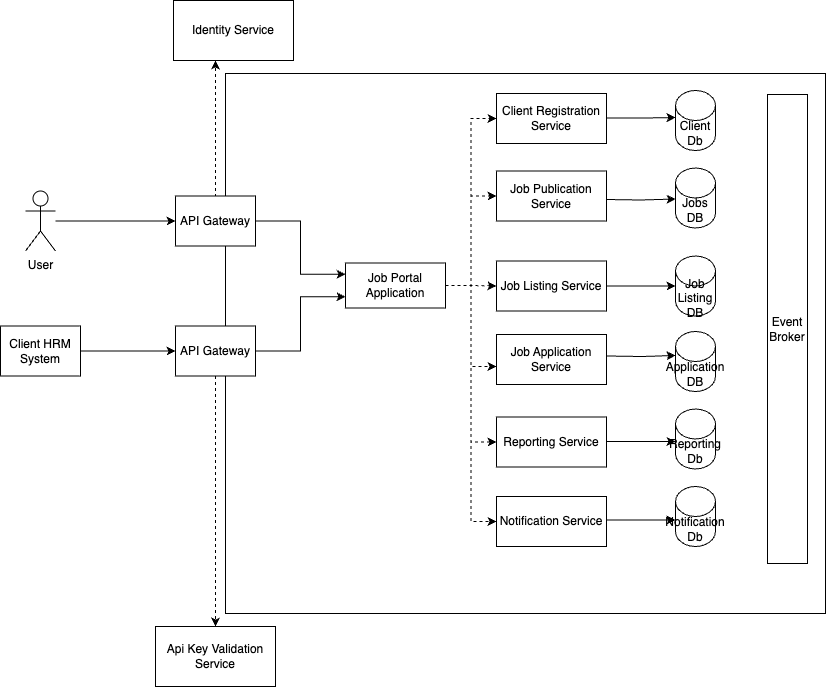

The diagram above was exported from draw.io. Its source (the exported page's mxGraphModel, read from the mxfile embedded in the PNG):
<mxGraphModel dx="1026" dy="650" grid="1" gridSize="10" guides="1" tooltips="1" connect="1" arrows="1" fold="1" page="1" pageScale="1" pageWidth="850" pageHeight="1100" math="0" shadow="0">
  <root>
    <mxCell id="0" />
    <mxCell id="1" parent="0" />
    <mxCell id="mXzaNVFmR2rs_p4AUFhK-1" value="" style="rounded=0;whiteSpace=wrap;html=1;" vertex="1" parent="1">
      <mxGeometry x="240" y="110" width="600" height="540" as="geometry" />
    </mxCell>
    <mxCell id="mXzaNVFmR2rs_p4AUFhK-7" style="edgeStyle=orthogonalEdgeStyle;rounded=0;orthogonalLoop=1;jettySize=auto;html=1;" edge="1" parent="1" source="mXzaNVFmR2rs_p4AUFhK-2" target="mXzaNVFmR2rs_p4AUFhK-5">
      <mxGeometry relative="1" as="geometry" />
    </mxCell>
    <mxCell id="mXzaNVFmR2rs_p4AUFhK-2" value="User" style="shape=umlActor;verticalLabelPosition=bottom;verticalAlign=top;html=1;outlineConnect=0;" vertex="1" parent="1">
      <mxGeometry x="40" y="227.5" width="30" height="60" as="geometry" />
    </mxCell>
    <mxCell id="mXzaNVFmR2rs_p4AUFhK-6" style="edgeStyle=orthogonalEdgeStyle;rounded=0;orthogonalLoop=1;jettySize=auto;html=1;" edge="1" parent="1" source="mXzaNVFmR2rs_p4AUFhK-3" target="mXzaNVFmR2rs_p4AUFhK-4">
      <mxGeometry relative="1" as="geometry" />
    </mxCell>
    <mxCell id="mXzaNVFmR2rs_p4AUFhK-3" value="Client HRM System" style="rounded=0;whiteSpace=wrap;html=1;" vertex="1" parent="1">
      <mxGeometry x="15" y="362.5" width="80" height="50" as="geometry" />
    </mxCell>
    <mxCell id="mXzaNVFmR2rs_p4AUFhK-40" style="edgeStyle=orthogonalEdgeStyle;rounded=0;orthogonalLoop=1;jettySize=auto;html=1;entryX=0;entryY=0.75;entryDx=0;entryDy=0;" edge="1" parent="1" source="mXzaNVFmR2rs_p4AUFhK-4" target="mXzaNVFmR2rs_p4AUFhK-11">
      <mxGeometry relative="1" as="geometry" />
    </mxCell>
    <mxCell id="mXzaNVFmR2rs_p4AUFhK-4" value="API Gateway" style="rounded=0;whiteSpace=wrap;html=1;" vertex="1" parent="1">
      <mxGeometry x="190" y="362.5" width="80" height="50" as="geometry" />
    </mxCell>
    <mxCell id="mXzaNVFmR2rs_p4AUFhK-10" style="edgeStyle=orthogonalEdgeStyle;rounded=0;orthogonalLoop=1;jettySize=auto;html=1;entryX=0.25;entryY=1;entryDx=0;entryDy=0;exitX=0.35;exitY=0.02;exitDx=0;exitDy=0;exitPerimeter=0;dashed=1;" edge="1" parent="1">
      <mxGeometry relative="1" as="geometry">
        <mxPoint x="230" y="233.5" as="sourcePoint" />
        <mxPoint x="230" y="97" as="targetPoint" />
      </mxGeometry>
    </mxCell>
    <mxCell id="mXzaNVFmR2rs_p4AUFhK-37" style="edgeStyle=orthogonalEdgeStyle;rounded=0;orthogonalLoop=1;jettySize=auto;html=1;entryX=0;entryY=0.25;entryDx=0;entryDy=0;" edge="1" parent="1" source="mXzaNVFmR2rs_p4AUFhK-5" target="mXzaNVFmR2rs_p4AUFhK-11">
      <mxGeometry relative="1" as="geometry" />
    </mxCell>
    <mxCell id="mXzaNVFmR2rs_p4AUFhK-5" value="API Gateway" style="rounded=0;whiteSpace=wrap;html=1;" vertex="1" parent="1">
      <mxGeometry x="190" y="232.5" width="80" height="50" as="geometry" />
    </mxCell>
    <mxCell id="mXzaNVFmR2rs_p4AUFhK-8" value="Identity Service" style="rounded=0;whiteSpace=wrap;html=1;" vertex="1" parent="1">
      <mxGeometry x="188" y="37" width="120" height="60" as="geometry" />
    </mxCell>
    <mxCell id="mXzaNVFmR2rs_p4AUFhK-41" style="edgeStyle=orthogonalEdgeStyle;rounded=0;orthogonalLoop=1;jettySize=auto;html=1;entryX=0;entryY=0.5;entryDx=0;entryDy=0;dashed=1;" edge="1" parent="1" source="mXzaNVFmR2rs_p4AUFhK-11" target="mXzaNVFmR2rs_p4AUFhK-12">
      <mxGeometry relative="1" as="geometry" />
    </mxCell>
    <mxCell id="mXzaNVFmR2rs_p4AUFhK-42" style="edgeStyle=orthogonalEdgeStyle;rounded=0;orthogonalLoop=1;jettySize=auto;html=1;entryX=0;entryY=0.5;entryDx=0;entryDy=0;dashed=1;" edge="1" parent="1" source="mXzaNVFmR2rs_p4AUFhK-11" target="mXzaNVFmR2rs_p4AUFhK-14">
      <mxGeometry relative="1" as="geometry" />
    </mxCell>
    <mxCell id="mXzaNVFmR2rs_p4AUFhK-44" style="edgeStyle=orthogonalEdgeStyle;rounded=0;orthogonalLoop=1;jettySize=auto;html=1;entryX=0;entryY=0.5;entryDx=0;entryDy=0;dashed=1;" edge="1" parent="1" source="mXzaNVFmR2rs_p4AUFhK-11" target="mXzaNVFmR2rs_p4AUFhK-18">
      <mxGeometry relative="1" as="geometry" />
    </mxCell>
    <mxCell id="mXzaNVFmR2rs_p4AUFhK-45" style="edgeStyle=orthogonalEdgeStyle;rounded=0;orthogonalLoop=1;jettySize=auto;html=1;entryX=0;entryY=0.5;entryDx=0;entryDy=0;dashed=1;" edge="1" parent="1" source="mXzaNVFmR2rs_p4AUFhK-11" target="mXzaNVFmR2rs_p4AUFhK-19">
      <mxGeometry relative="1" as="geometry" />
    </mxCell>
    <mxCell id="mXzaNVFmR2rs_p4AUFhK-49" style="edgeStyle=orthogonalEdgeStyle;rounded=0;orthogonalLoop=1;jettySize=auto;html=1;entryX=0;entryY=0.5;entryDx=0;entryDy=0;dashed=1;" edge="1" parent="1" source="mXzaNVFmR2rs_p4AUFhK-11" target="mXzaNVFmR2rs_p4AUFhK-46">
      <mxGeometry relative="1" as="geometry" />
    </mxCell>
    <mxCell id="mXzaNVFmR2rs_p4AUFhK-11" value="Job Portal Application" style="rounded=0;whiteSpace=wrap;html=1;" vertex="1" parent="1">
      <mxGeometry x="360" y="299.5" width="100" height="45" as="geometry" />
    </mxCell>
    <mxCell id="mXzaNVFmR2rs_p4AUFhK-12" value="Client Registration Service" style="rounded=0;whiteSpace=wrap;html=1;" vertex="1" parent="1">
      <mxGeometry x="511" y="130" width="110" height="50" as="geometry" />
    </mxCell>
    <mxCell id="mXzaNVFmR2rs_p4AUFhK-13" value="Client Db" style="shape=cylinder3;whiteSpace=wrap;html=1;boundedLbl=1;backgroundOutline=1;size=15;" vertex="1" parent="1">
      <mxGeometry x="690" y="127" width="40" height="60" as="geometry" />
    </mxCell>
    <mxCell id="mXzaNVFmR2rs_p4AUFhK-14" value="Job Publication Service" style="rounded=0;whiteSpace=wrap;html=1;" vertex="1" parent="1">
      <mxGeometry x="511" y="207.5" width="110" height="50" as="geometry" />
    </mxCell>
    <mxCell id="mXzaNVFmR2rs_p4AUFhK-15" value="Job Application Service" style="rounded=0;whiteSpace=wrap;html=1;" vertex="1" parent="1">
      <mxGeometry x="511" y="371" width="110" height="50" as="geometry" />
    </mxCell>
    <mxCell id="mXzaNVFmR2rs_p4AUFhK-16" value="Jobs DB" style="shape=cylinder3;whiteSpace=wrap;html=1;boundedLbl=1;backgroundOutline=1;size=15;" vertex="1" parent="1">
      <mxGeometry x="690" y="204.5" width="40" height="60" as="geometry" />
    </mxCell>
    <mxCell id="mXzaNVFmR2rs_p4AUFhK-17" value="Application DB" style="shape=cylinder3;whiteSpace=wrap;html=1;boundedLbl=1;backgroundOutline=1;size=15;" vertex="1" parent="1">
      <mxGeometry x="690" y="368" width="40" height="60" as="geometry" />
    </mxCell>
    <mxCell id="mXzaNVFmR2rs_p4AUFhK-18" value="Reporting Service" style="rounded=0;whiteSpace=wrap;html=1;" vertex="1" parent="1">
      <mxGeometry x="511" y="453.5" width="110" height="50" as="geometry" />
    </mxCell>
    <mxCell id="mXzaNVFmR2rs_p4AUFhK-19" value="Notification Service" style="rounded=0;whiteSpace=wrap;html=1;" vertex="1" parent="1">
      <mxGeometry x="511" y="533" width="110" height="50" as="geometry" />
    </mxCell>
    <mxCell id="mXzaNVFmR2rs_p4AUFhK-20" value="Reporting Db" style="shape=cylinder3;whiteSpace=wrap;html=1;boundedLbl=1;backgroundOutline=1;size=15;" vertex="1" parent="1">
      <mxGeometry x="690" y="445.5" width="40" height="60" as="geometry" />
    </mxCell>
    <mxCell id="mXzaNVFmR2rs_p4AUFhK-21" value="Notification Db" style="shape=cylinder3;whiteSpace=wrap;html=1;boundedLbl=1;backgroundOutline=1;size=15;" vertex="1" parent="1">
      <mxGeometry x="690" y="523" width="40" height="60" as="geometry" />
    </mxCell>
    <mxCell id="mXzaNVFmR2rs_p4AUFhK-22" value="Event Broker" style="rounded=0;whiteSpace=wrap;html=1;" vertex="1" parent="1">
      <mxGeometry x="782" y="131" width="40" height="469" as="geometry" />
    </mxCell>
    <mxCell id="mXzaNVFmR2rs_p4AUFhK-32" style="edgeStyle=orthogonalEdgeStyle;rounded=0;orthogonalLoop=1;jettySize=auto;html=1;entryX=0;entryY=0;entryDx=0;entryDy=15;entryPerimeter=0;exitX=1;exitY=0.25;exitDx=0;exitDy=0;" edge="1" parent="1">
      <mxGeometry relative="1" as="geometry">
        <mxPoint x="621" y="154.5" as="sourcePoint" />
        <mxPoint x="690" y="154" as="targetPoint" />
        <Array as="points">
          <mxPoint x="660" y="155" />
        </Array>
      </mxGeometry>
    </mxCell>
    <mxCell id="mXzaNVFmR2rs_p4AUFhK-33" style="edgeStyle=orthogonalEdgeStyle;rounded=0;orthogonalLoop=1;jettySize=auto;html=1;entryX=0;entryY=0;entryDx=0;entryDy=15;entryPerimeter=0;exitX=1;exitY=0.25;exitDx=0;exitDy=0;" edge="1" parent="1">
      <mxGeometry relative="1" as="geometry">
        <mxPoint x="621" y="236" as="sourcePoint" />
        <mxPoint x="690" y="235.5" as="targetPoint" />
      </mxGeometry>
    </mxCell>
    <mxCell id="mXzaNVFmR2rs_p4AUFhK-34" style="edgeStyle=orthogonalEdgeStyle;rounded=0;orthogonalLoop=1;jettySize=auto;html=1;entryX=0;entryY=0;entryDx=0;entryDy=15;entryPerimeter=0;exitX=1;exitY=0.25;exitDx=0;exitDy=0;" edge="1" parent="1">
      <mxGeometry relative="1" as="geometry">
        <mxPoint x="621" y="392.5" as="sourcePoint" />
        <mxPoint x="690" y="392" as="targetPoint" />
      </mxGeometry>
    </mxCell>
    <mxCell id="mXzaNVFmR2rs_p4AUFhK-35" style="edgeStyle=orthogonalEdgeStyle;rounded=0;orthogonalLoop=1;jettySize=auto;html=1;entryX=0;entryY=0;entryDx=0;entryDy=22.5;entryPerimeter=0;exitX=1;exitY=0.25;exitDx=0;exitDy=0;" edge="1" parent="1">
      <mxGeometry relative="1" as="geometry">
        <mxPoint x="621" y="478" as="sourcePoint" />
        <mxPoint x="690" y="478" as="targetPoint" />
      </mxGeometry>
    </mxCell>
    <mxCell id="mXzaNVFmR2rs_p4AUFhK-36" style="edgeStyle=orthogonalEdgeStyle;rounded=0;orthogonalLoop=1;jettySize=auto;html=1;entryX=0;entryY=0;entryDx=0;entryDy=22.5;entryPerimeter=0;exitX=1;exitY=0.25;exitDx=0;exitDy=0;" edge="1" parent="1">
      <mxGeometry relative="1" as="geometry">
        <mxPoint x="621" y="556.5" as="sourcePoint" />
        <mxPoint x="690" y="556.5" as="targetPoint" />
      </mxGeometry>
    </mxCell>
    <mxCell id="mXzaNVFmR2rs_p4AUFhK-38" value="Api Key Validation Service" style="rounded=0;whiteSpace=wrap;html=1;" vertex="1" parent="1">
      <mxGeometry x="170" y="663" width="120" height="60" as="geometry" />
    </mxCell>
    <mxCell id="mXzaNVFmR2rs_p4AUFhK-39" style="edgeStyle=orthogonalEdgeStyle;rounded=0;orthogonalLoop=1;jettySize=auto;html=1;dashed=1;entryX=0.5;entryY=0;entryDx=0;entryDy=0;" edge="1" parent="1" source="mXzaNVFmR2rs_p4AUFhK-4" target="mXzaNVFmR2rs_p4AUFhK-38">
      <mxGeometry relative="1" as="geometry">
        <mxPoint x="230" y="540" as="targetPoint" />
      </mxGeometry>
    </mxCell>
    <mxCell id="mXzaNVFmR2rs_p4AUFhK-43" style="edgeStyle=orthogonalEdgeStyle;rounded=0;orthogonalLoop=1;jettySize=auto;html=1;entryX=0;entryY=0.64;entryDx=0;entryDy=0;entryPerimeter=0;dashed=1;" edge="1" parent="1" source="mXzaNVFmR2rs_p4AUFhK-11" target="mXzaNVFmR2rs_p4AUFhK-15">
      <mxGeometry relative="1" as="geometry" />
    </mxCell>
    <mxCell id="mXzaNVFmR2rs_p4AUFhK-46" value="Job Listing Service" style="rounded=0;whiteSpace=wrap;html=1;" vertex="1" parent="1">
      <mxGeometry x="511" y="297.5" width="110" height="50" as="geometry" />
    </mxCell>
    <mxCell id="mXzaNVFmR2rs_p4AUFhK-47" value="Job Listing DB" style="shape=cylinder3;whiteSpace=wrap;html=1;boundedLbl=1;backgroundOutline=1;size=15;" vertex="1" parent="1">
      <mxGeometry x="690" y="292.5" width="40" height="60" as="geometry" />
    </mxCell>
    <mxCell id="mXzaNVFmR2rs_p4AUFhK-48" style="edgeStyle=orthogonalEdgeStyle;rounded=0;orthogonalLoop=1;jettySize=auto;html=1;entryX=0;entryY=0.5;entryDx=0;entryDy=0;entryPerimeter=0;" edge="1" parent="1" source="mXzaNVFmR2rs_p4AUFhK-46" target="mXzaNVFmR2rs_p4AUFhK-47">
      <mxGeometry relative="1" as="geometry" />
    </mxCell>
  </root>
</mxGraphModel>